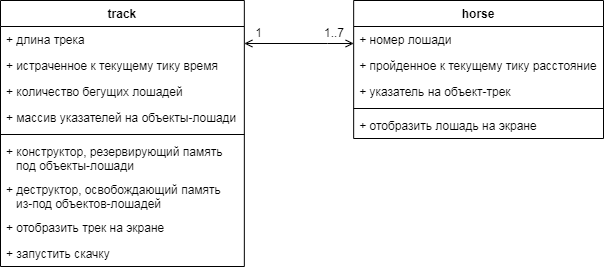

The diagram above was exported from draw.io. Its source (the exported page's mxGraphModel, read from the mxfile embedded in the PNG):
<mxGraphModel dx="782" dy="716" grid="0" gridSize="10" guides="1" tooltips="1" connect="1" arrows="1" fold="1" page="1" pageScale="1" pageWidth="827" pageHeight="1169" math="0" shadow="0">
  <root>
    <mxCell id="0" />
    <mxCell id="1" parent="0" />
    <mxCell id="ovNpm06yNSQ0OGh87Tch-1" value="track" style="swimlane;fontStyle=1;align=center;verticalAlign=top;childLayout=stackLayout;horizontal=1;startSize=26;horizontalStack=0;resizeParent=1;resizeParentMax=0;resizeLast=0;collapsible=1;marginBottom=0;fillColor=none;" parent="1" vertex="1">
      <mxGeometry x="98" y="621" width="243.84" height="266" as="geometry" />
    </mxCell>
    <mxCell id="ovNpm06yNSQ0OGh87Tch-41" value="+ длина трека" style="text;strokeColor=none;fillColor=none;align=left;verticalAlign=top;spacingLeft=4;spacingRight=4;overflow=hidden;rotatable=0;points=[[0,0.5],[1,0.5]];portConstraint=eastwest;" parent="ovNpm06yNSQ0OGh87Tch-1" vertex="1">
      <mxGeometry y="26" width="243.84" height="26" as="geometry" />
    </mxCell>
    <mxCell id="ovNpm06yNSQ0OGh87Tch-42" value="+ истраченное к текущему тику время" style="text;strokeColor=none;fillColor=none;align=left;verticalAlign=top;spacingLeft=4;spacingRight=4;overflow=hidden;rotatable=0;points=[[0,0.5],[1,0.5]];portConstraint=eastwest;" parent="ovNpm06yNSQ0OGh87Tch-1" vertex="1">
      <mxGeometry y="52" width="243.84" height="26" as="geometry" />
    </mxCell>
    <mxCell id="ovNpm06yNSQ0OGh87Tch-44" value="+ количество бегущих лошадей" style="text;strokeColor=none;fillColor=none;align=left;verticalAlign=top;spacingLeft=4;spacingRight=4;overflow=hidden;rotatable=0;points=[[0,0.5],[1,0.5]];portConstraint=eastwest;" parent="ovNpm06yNSQ0OGh87Tch-1" vertex="1">
      <mxGeometry y="78" width="243.84" height="26" as="geometry" />
    </mxCell>
    <mxCell id="ovNpm06yNSQ0OGh87Tch-2" value="+ массив указателей на объекты-лошади" style="text;strokeColor=none;fillColor=none;align=left;verticalAlign=top;spacingLeft=4;spacingRight=4;overflow=hidden;rotatable=0;points=[[0,0.5],[1,0.5]];portConstraint=eastwest;" parent="ovNpm06yNSQ0OGh87Tch-1" vertex="1">
      <mxGeometry y="104" width="243.84" height="26" as="geometry" />
    </mxCell>
    <mxCell id="ovNpm06yNSQ0OGh87Tch-3" value="" style="line;strokeWidth=1;fillColor=none;align=left;verticalAlign=middle;spacingTop=-1;spacingLeft=3;spacingRight=3;rotatable=0;labelPosition=right;points=[];portConstraint=eastwest;" parent="ovNpm06yNSQ0OGh87Tch-1" vertex="1">
      <mxGeometry y="130" width="243.84" height="8" as="geometry" />
    </mxCell>
    <mxCell id="ovNpm06yNSQ0OGh87Tch-46" value="+ конструктор, резервирующий память&#10;   под объекты-лошади" style="text;strokeColor=none;fillColor=none;align=left;verticalAlign=top;spacingLeft=4;spacingRight=4;overflow=hidden;rotatable=0;points=[[0,0.5],[1,0.5]];portConstraint=eastwest;" parent="ovNpm06yNSQ0OGh87Tch-1" vertex="1">
      <mxGeometry y="138" width="243.84" height="38" as="geometry" />
    </mxCell>
    <mxCell id="ovNpm06yNSQ0OGh87Tch-45" value="+ деструктор, освобождающий память&#10;   из-под объектов-лошадей" style="text;strokeColor=none;fillColor=none;align=left;verticalAlign=top;spacingLeft=4;spacingRight=4;overflow=hidden;rotatable=0;points=[[0,0.5],[1,0.5]];portConstraint=eastwest;" parent="ovNpm06yNSQ0OGh87Tch-1" vertex="1">
      <mxGeometry y="176" width="243.84" height="38" as="geometry" />
    </mxCell>
    <mxCell id="ovNpm06yNSQ0OGh87Tch-4" value="+ отобразить трек на экране" style="text;strokeColor=none;fillColor=none;align=left;verticalAlign=top;spacingLeft=4;spacingRight=4;overflow=hidden;rotatable=0;points=[[0,0.5],[1,0.5]];portConstraint=eastwest;" parent="ovNpm06yNSQ0OGh87Tch-1" vertex="1">
      <mxGeometry y="214" width="243.84" height="26" as="geometry" />
    </mxCell>
    <mxCell id="ovNpm06yNSQ0OGh87Tch-47" value="+ запустить скачку" style="text;strokeColor=none;fillColor=none;align=left;verticalAlign=top;spacingLeft=4;spacingRight=4;overflow=hidden;rotatable=0;points=[[0,0.5],[1,0.5]];portConstraint=eastwest;" parent="ovNpm06yNSQ0OGh87Tch-1" vertex="1">
      <mxGeometry y="240" width="243.84" height="26" as="geometry" />
    </mxCell>
    <mxCell id="ovNpm06yNSQ0OGh87Tch-30" value="1" style="text;html=1;strokeColor=none;fillColor=none;align=center;verticalAlign=middle;whiteSpace=wrap;rounded=0;" parent="1" vertex="1">
      <mxGeometry x="350.39506172839504" y="643" width="13.30864197530864" height="20" as="geometry" />
    </mxCell>
    <mxCell id="ovNpm06yNSQ0OGh87Tch-32" value="1..7" style="text;html=1;strokeColor=none;fillColor=none;align=center;verticalAlign=middle;whiteSpace=wrap;rounded=0;" parent="1" vertex="1">
      <mxGeometry x="419.79012345679007" y="643" width="23.76543209876543" height="20" as="geometry" />
    </mxCell>
    <mxCell id="ovNpm06yNSQ0OGh87Tch-20" value="horse" style="swimlane;fontStyle=1;align=center;verticalAlign=top;childLayout=stackLayout;horizontal=1;startSize=26;horizontalStack=0;resizeParent=1;resizeParentMax=0;resizeLast=0;collapsible=1;marginBottom=0;fillColor=none;" parent="1" vertex="1">
      <mxGeometry x="451.16" y="621" width="249.84" height="138" as="geometry" />
    </mxCell>
    <mxCell id="ovNpm06yNSQ0OGh87Tch-21" value="+ номер лошади" style="text;strokeColor=none;fillColor=none;align=left;verticalAlign=top;spacingLeft=4;spacingRight=4;overflow=hidden;rotatable=0;points=[[0,0.5],[1,0.5]];portConstraint=eastwest;" parent="ovNpm06yNSQ0OGh87Tch-20" vertex="1">
      <mxGeometry y="26" width="249.84" height="26" as="geometry" />
    </mxCell>
    <mxCell id="ovNpm06yNSQ0OGh87Tch-39" value="+ пройденное к текущему тику расстояние" style="text;strokeColor=none;fillColor=none;align=left;verticalAlign=top;spacingLeft=4;spacingRight=4;overflow=hidden;rotatable=0;points=[[0,0.5],[1,0.5]];portConstraint=eastwest;" parent="ovNpm06yNSQ0OGh87Tch-20" vertex="1">
      <mxGeometry y="52" width="249.84" height="26" as="geometry" />
    </mxCell>
    <mxCell id="ovNpm06yNSQ0OGh87Tch-43" value="+ указатель на объект-трек" style="text;strokeColor=none;fillColor=none;align=left;verticalAlign=top;spacingLeft=4;spacingRight=4;overflow=hidden;rotatable=0;points=[[0,0.5],[1,0.5]];portConstraint=eastwest;" parent="ovNpm06yNSQ0OGh87Tch-20" vertex="1">
      <mxGeometry y="78" width="249.84" height="26" as="geometry" />
    </mxCell>
    <mxCell id="ovNpm06yNSQ0OGh87Tch-22" value="" style="line;strokeWidth=1;fillColor=none;align=left;verticalAlign=middle;spacingTop=-1;spacingLeft=3;spacingRight=3;rotatable=0;labelPosition=right;points=[];portConstraint=eastwest;" parent="ovNpm06yNSQ0OGh87Tch-20" vertex="1">
      <mxGeometry y="104" width="249.84" height="8" as="geometry" />
    </mxCell>
    <mxCell id="ovNpm06yNSQ0OGh87Tch-23" value="+ отобразить лошадь на экране" style="text;strokeColor=none;fillColor=none;align=left;verticalAlign=top;spacingLeft=4;spacingRight=4;overflow=hidden;rotatable=0;points=[[0,0.5],[1,0.5]];portConstraint=eastwest;" parent="ovNpm06yNSQ0OGh87Tch-20" vertex="1">
      <mxGeometry y="112" width="249.84" height="26" as="geometry" />
    </mxCell>
    <mxCell id="ovNpm06yNSQ0OGh87Tch-24" value="" style="rounded=0;orthogonalLoop=1;jettySize=auto;html=1;startArrow=open;startFill=0;elbow=vertical;edgeStyle=orthogonalEdgeStyle;endArrow=open;endFill=0;" parent="1" source="ovNpm06yNSQ0OGh87Tch-1" target="ovNpm06yNSQ0OGh87Tch-20" edge="1">
      <mxGeometry relative="1" as="geometry">
        <Array as="points">
          <mxPoint x="425" y="664" />
          <mxPoint x="425" y="664" />
        </Array>
      </mxGeometry>
    </mxCell>
  </root>
</mxGraphModel>